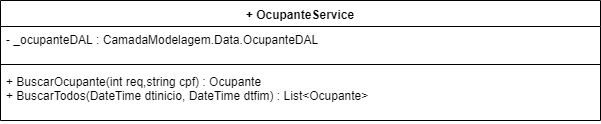

The diagram above was exported from draw.io. Its source (the exported page's mxGraphModel, read from the mxfile embedded in the PNG):
<mxGraphModel dx="984" dy="349" grid="1" gridSize="10" guides="1" tooltips="1" connect="1" arrows="1" fold="1" page="1" pageScale="1" pageWidth="1169" pageHeight="827" math="0" shadow="0">
  <root>
    <mxCell id="0" />
    <mxCell id="1" parent="0" />
    <mxCell id="MYMX8F3CuHnzxPZbWVWI-5" value="+ OcupanteService" style="swimlane;fontStyle=1;align=center;verticalAlign=top;childLayout=stackLayout;horizontal=1;startSize=26;horizontalStack=0;resizeParent=1;resizeParentMax=0;resizeLast=0;collapsible=1;marginBottom=0;" parent="1" vertex="1">
      <mxGeometry x="10" y="70" width="600" height="120" as="geometry" />
    </mxCell>
    <mxCell id="MYMX8F3CuHnzxPZbWVWI-6" value="- _ocupanteDAL : CamadaModelagem.Data.OcupanteDAL" style="text;strokeColor=none;fillColor=none;align=left;verticalAlign=top;spacingLeft=4;spacingRight=4;overflow=hidden;rotatable=0;points=[[0,0.5],[1,0.5]];portConstraint=eastwest;" parent="MYMX8F3CuHnzxPZbWVWI-5" vertex="1">
      <mxGeometry y="26" width="600" height="34" as="geometry" />
    </mxCell>
    <mxCell id="MYMX8F3CuHnzxPZbWVWI-7" value="" style="line;strokeWidth=1;fillColor=none;align=left;verticalAlign=middle;spacingTop=-1;spacingLeft=3;spacingRight=3;rotatable=0;labelPosition=right;points=[];portConstraint=eastwest;" parent="MYMX8F3CuHnzxPZbWVWI-5" vertex="1">
      <mxGeometry y="60" width="600" height="8" as="geometry" />
    </mxCell>
    <mxCell id="MYMX8F3CuHnzxPZbWVWI-8" value="+ BuscarOcupante(int req,string cpf) : Ocupante&#10;+ BuscarTodos(DateTime dtinicio, DateTime dtfim) : List&lt;Ocupante&gt;" style="text;strokeColor=none;fillColor=none;align=left;verticalAlign=top;spacingLeft=4;spacingRight=4;overflow=hidden;rotatable=0;points=[[0,0.5],[1,0.5]];portConstraint=eastwest;" parent="MYMX8F3CuHnzxPZbWVWI-5" vertex="1">
      <mxGeometry y="68" width="600" height="52" as="geometry" />
    </mxCell>
  </root>
</mxGraphModel>